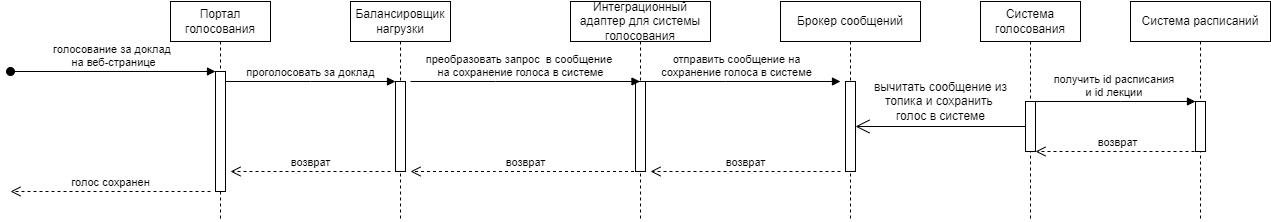

The diagram above was exported from draw.io. Its source (the exported page's mxGraphModel, read from the mxfile embedded in the PNG):
<mxGraphModel dx="1888" dy="992" grid="1" gridSize="10" guides="1" tooltips="1" connect="1" arrows="1" fold="1" page="1" pageScale="1" pageWidth="850" pageHeight="1100" math="0" shadow="0">
  <root>
    <mxCell id="0" />
    <mxCell id="1" parent="0" />
    <mxCell id="aM9ryv3xv72pqoxQDRHE-1" value="Портал голосования" style="shape=umlLifeline;perimeter=lifelinePerimeter;whiteSpace=wrap;html=1;container=0;dropTarget=0;collapsible=0;recursiveResize=0;outlineConnect=0;portConstraint=eastwest;newEdgeStyle={&quot;edgeStyle&quot;:&quot;elbowEdgeStyle&quot;,&quot;elbow&quot;:&quot;vertical&quot;,&quot;curved&quot;:0,&quot;rounded&quot;:0};" parent="1" vertex="1">
      <mxGeometry x="180" y="60" width="100" height="220" as="geometry" />
    </mxCell>
    <mxCell id="aM9ryv3xv72pqoxQDRHE-2" value="" style="html=1;points=[];perimeter=orthogonalPerimeter;outlineConnect=0;targetShapes=umlLifeline;portConstraint=eastwest;newEdgeStyle={&quot;edgeStyle&quot;:&quot;elbowEdgeStyle&quot;,&quot;elbow&quot;:&quot;vertical&quot;,&quot;curved&quot;:0,&quot;rounded&quot;:0};" parent="aM9ryv3xv72pqoxQDRHE-1" vertex="1">
      <mxGeometry x="45" y="70" width="10" height="120" as="geometry" />
    </mxCell>
    <mxCell id="aM9ryv3xv72pqoxQDRHE-3" value="голосование за доклад&amp;nbsp;&lt;div&gt;на веб-странице&lt;/div&gt;" style="html=1;verticalAlign=bottom;startArrow=oval;endArrow=block;startSize=8;edgeStyle=elbowEdgeStyle;elbow=vertical;curved=0;rounded=0;" parent="aM9ryv3xv72pqoxQDRHE-1" target="aM9ryv3xv72pqoxQDRHE-2" edge="1">
      <mxGeometry relative="1" as="geometry">
        <mxPoint x="-160" y="70" as="sourcePoint" />
      </mxGeometry>
    </mxCell>
    <mxCell id="aM9ryv3xv72pqoxQDRHE-5" value="Балансировщик нагрузки" style="shape=umlLifeline;perimeter=lifelinePerimeter;whiteSpace=wrap;html=1;container=0;dropTarget=0;collapsible=0;recursiveResize=0;outlineConnect=0;portConstraint=eastwest;newEdgeStyle={&quot;edgeStyle&quot;:&quot;elbowEdgeStyle&quot;,&quot;elbow&quot;:&quot;vertical&quot;,&quot;curved&quot;:0,&quot;rounded&quot;:0};" parent="1" vertex="1">
      <mxGeometry x="360" y="60" width="100" height="220" as="geometry" />
    </mxCell>
    <mxCell id="aM9ryv3xv72pqoxQDRHE-6" value="" style="html=1;points=[];perimeter=orthogonalPerimeter;outlineConnect=0;targetShapes=umlLifeline;portConstraint=eastwest;newEdgeStyle={&quot;edgeStyle&quot;:&quot;elbowEdgeStyle&quot;,&quot;elbow&quot;:&quot;vertical&quot;,&quot;curved&quot;:0,&quot;rounded&quot;:0};" parent="aM9ryv3xv72pqoxQDRHE-5" vertex="1">
      <mxGeometry x="45" y="80" width="10" height="90" as="geometry" />
    </mxCell>
    <mxCell id="aM9ryv3xv72pqoxQDRHE-7" value="проголосовать за доклад" style="html=1;verticalAlign=bottom;endArrow=block;edgeStyle=elbowEdgeStyle;elbow=vertical;curved=0;rounded=0;" parent="1" source="aM9ryv3xv72pqoxQDRHE-2" target="aM9ryv3xv72pqoxQDRHE-6" edge="1">
      <mxGeometry relative="1" as="geometry">
        <mxPoint x="335" y="150" as="sourcePoint" />
        <Array as="points">
          <mxPoint x="320" y="140" />
        </Array>
        <mxPoint as="offset" />
      </mxGeometry>
    </mxCell>
    <mxCell id="7Mkb-ycYceXI8_gYsjPh-1" value="Система голосования" style="shape=umlLifeline;perimeter=lifelinePerimeter;whiteSpace=wrap;html=1;container=0;dropTarget=0;collapsible=0;recursiveResize=0;outlineConnect=0;portConstraint=eastwest;newEdgeStyle={&quot;edgeStyle&quot;:&quot;elbowEdgeStyle&quot;,&quot;elbow&quot;:&quot;vertical&quot;,&quot;curved&quot;:0,&quot;rounded&quot;:0};" parent="1" vertex="1">
      <mxGeometry x="990" y="60" width="100" height="220" as="geometry" />
    </mxCell>
    <mxCell id="7Mkb-ycYceXI8_gYsjPh-2" value="" style="html=1;points=[];perimeter=orthogonalPerimeter;outlineConnect=0;targetShapes=umlLifeline;portConstraint=eastwest;newEdgeStyle={&quot;edgeStyle&quot;:&quot;elbowEdgeStyle&quot;,&quot;elbow&quot;:&quot;vertical&quot;,&quot;curved&quot;:0,&quot;rounded&quot;:0};" parent="7Mkb-ycYceXI8_gYsjPh-1" vertex="1">
      <mxGeometry x="45" y="100" width="10" height="50" as="geometry" />
    </mxCell>
    <mxCell id="7Mkb-ycYceXI8_gYsjPh-6" value="возврат" style="html=1;verticalAlign=bottom;endArrow=open;dashed=1;endSize=8;edgeStyle=elbowEdgeStyle;elbow=horizontal;curved=0;rounded=0;" parent="1" edge="1">
      <mxGeometry relative="1" as="geometry">
        <mxPoint x="240" y="230" as="targetPoint" />
        <Array as="points">
          <mxPoint x="325" y="230" />
        </Array>
        <mxPoint x="400" y="230" as="sourcePoint" />
      </mxGeometry>
    </mxCell>
    <mxCell id="7Mkb-ycYceXI8_gYsjPh-7" value="голос сохранен" style="html=1;verticalAlign=bottom;endArrow=open;dashed=1;endSize=8;edgeStyle=elbowEdgeStyle;elbow=horizontal;curved=0;rounded=0;" parent="1" edge="1">
      <mxGeometry relative="1" as="geometry">
        <mxPoint x="20" y="250" as="targetPoint" />
        <Array as="points">
          <mxPoint x="145" y="250" />
        </Array>
        <mxPoint x="220" y="250" as="sourcePoint" />
      </mxGeometry>
    </mxCell>
    <mxCell id="YkICSMTf9dNbr_VCWfyr-2" value="Система расписаний" style="shape=umlLifeline;perimeter=lifelinePerimeter;whiteSpace=wrap;html=1;container=0;dropTarget=0;collapsible=0;recursiveResize=0;outlineConnect=0;portConstraint=eastwest;newEdgeStyle={&quot;edgeStyle&quot;:&quot;elbowEdgeStyle&quot;,&quot;elbow&quot;:&quot;vertical&quot;,&quot;curved&quot;:0,&quot;rounded&quot;:0};" parent="1" vertex="1">
      <mxGeometry x="1140" y="60" width="140" height="220" as="geometry" />
    </mxCell>
    <mxCell id="YkICSMTf9dNbr_VCWfyr-3" value="" style="html=1;points=[];perimeter=orthogonalPerimeter;outlineConnect=0;targetShapes=umlLifeline;portConstraint=eastwest;newEdgeStyle={&quot;edgeStyle&quot;:&quot;elbowEdgeStyle&quot;,&quot;elbow&quot;:&quot;vertical&quot;,&quot;curved&quot;:0,&quot;rounded&quot;:0};" parent="YkICSMTf9dNbr_VCWfyr-2" vertex="1">
      <mxGeometry x="65" y="100" width="10" height="50" as="geometry" />
    </mxCell>
    <mxCell id="YkICSMTf9dNbr_VCWfyr-4" value="получить id расписания&amp;nbsp;&lt;div&gt;и id лекции&amp;nbsp;&lt;/div&gt;" style="html=1;verticalAlign=bottom;endArrow=block;edgeStyle=elbowEdgeStyle;elbow=vertical;curved=0;rounded=0;" parent="1" source="7Mkb-ycYceXI8_gYsjPh-2" target="YkICSMTf9dNbr_VCWfyr-3" edge="1">
      <mxGeometry relative="1" as="geometry">
        <mxPoint x="1050" y="160" as="sourcePoint" />
        <Array as="points">
          <mxPoint x="1130" y="160" />
        </Array>
        <mxPoint x="1200" y="160" as="targetPoint" />
        <mxPoint as="offset" />
      </mxGeometry>
    </mxCell>
    <mxCell id="YkICSMTf9dNbr_VCWfyr-5" value="возврат" style="html=1;verticalAlign=bottom;endArrow=open;dashed=1;endSize=8;edgeStyle=elbowEdgeStyle;elbow=horizontal;curved=0;rounded=0;" parent="1" target="7Mkb-ycYceXI8_gYsjPh-2" edge="1">
      <mxGeometry relative="1" as="geometry">
        <mxPoint x="1050" y="210" as="targetPoint" />
        <Array as="points">
          <mxPoint x="1135" y="210" />
        </Array>
        <mxPoint x="1210" y="210" as="sourcePoint" />
      </mxGeometry>
    </mxCell>
    <mxCell id="WoW-aZX8lp26PRAhiJXP-1" value="Интеграционный адаптер для системы голосования" style="shape=umlLifeline;perimeter=lifelinePerimeter;whiteSpace=wrap;html=1;container=0;dropTarget=0;collapsible=0;recursiveResize=0;outlineConnect=0;portConstraint=eastwest;newEdgeStyle={&quot;edgeStyle&quot;:&quot;elbowEdgeStyle&quot;,&quot;elbow&quot;:&quot;vertical&quot;,&quot;curved&quot;:0,&quot;rounded&quot;:0};" parent="1" vertex="1">
      <mxGeometry x="580" y="60" width="140" height="220" as="geometry" />
    </mxCell>
    <mxCell id="WoW-aZX8lp26PRAhiJXP-2" value="" style="html=1;points=[];perimeter=orthogonalPerimeter;outlineConnect=0;targetShapes=umlLifeline;portConstraint=eastwest;newEdgeStyle={&quot;edgeStyle&quot;:&quot;elbowEdgeStyle&quot;,&quot;elbow&quot;:&quot;vertical&quot;,&quot;curved&quot;:0,&quot;rounded&quot;:0};" parent="WoW-aZX8lp26PRAhiJXP-1" vertex="1">
      <mxGeometry x="65" y="80" width="10" height="90" as="geometry" />
    </mxCell>
    <mxCell id="WoW-aZX8lp26PRAhiJXP-3" value="преобразовать запрос&amp;nbsp; в сообщение&amp;nbsp;&lt;div&gt;на сохранение голоса в системе&lt;/div&gt;" style="html=1;verticalAlign=bottom;endArrow=block;edgeStyle=elbowEdgeStyle;elbow=vertical;curved=0;rounded=0;" parent="1" target="WoW-aZX8lp26PRAhiJXP-1" edge="1">
      <mxGeometry x="-0.0414" relative="1" as="geometry">
        <mxPoint x="420" y="140" as="sourcePoint" />
        <Array as="points">
          <mxPoint x="505" y="140" />
        </Array>
        <mxPoint as="offset" />
        <mxPoint x="610" y="140" as="targetPoint" />
      </mxGeometry>
    </mxCell>
    <mxCell id="WoW-aZX8lp26PRAhiJXP-4" value="возврат" style="html=1;verticalAlign=bottom;endArrow=open;dashed=1;endSize=8;edgeStyle=elbowEdgeStyle;elbow=horizontal;curved=0;rounded=0;" parent="1" source="WoW-aZX8lp26PRAhiJXP-1" edge="1">
      <mxGeometry relative="1" as="geometry">
        <mxPoint x="420" y="230" as="targetPoint" />
        <Array as="points">
          <mxPoint x="505" y="230" />
        </Array>
        <mxPoint x="580" y="230" as="sourcePoint" />
      </mxGeometry>
    </mxCell>
    <mxCell id="WoW-aZX8lp26PRAhiJXP-5" value="Брокер сообщений" style="shape=umlLifeline;perimeter=lifelinePerimeter;whiteSpace=wrap;html=1;container=0;dropTarget=0;collapsible=0;recursiveResize=0;outlineConnect=0;portConstraint=eastwest;newEdgeStyle={&quot;edgeStyle&quot;:&quot;elbowEdgeStyle&quot;,&quot;elbow&quot;:&quot;vertical&quot;,&quot;curved&quot;:0,&quot;rounded&quot;:0};" parent="1" vertex="1">
      <mxGeometry x="790" y="60" width="140" height="220" as="geometry" />
    </mxCell>
    <mxCell id="WoW-aZX8lp26PRAhiJXP-6" value="" style="html=1;points=[];perimeter=orthogonalPerimeter;outlineConnect=0;targetShapes=umlLifeline;portConstraint=eastwest;newEdgeStyle={&quot;edgeStyle&quot;:&quot;elbowEdgeStyle&quot;,&quot;elbow&quot;:&quot;vertical&quot;,&quot;curved&quot;:0,&quot;rounded&quot;:0};" parent="WoW-aZX8lp26PRAhiJXP-5" vertex="1">
      <mxGeometry x="65" y="80" width="10" height="90" as="geometry" />
    </mxCell>
    <mxCell id="WoW-aZX8lp26PRAhiJXP-7" value="отправить сообщение на&lt;div&gt;сохранение голоса в системе&lt;/div&gt;" style="html=1;verticalAlign=bottom;endArrow=block;edgeStyle=elbowEdgeStyle;elbow=vertical;curved=0;rounded=0;" parent="1" edge="1">
      <mxGeometry x="-0.0414" relative="1" as="geometry">
        <mxPoint x="650" y="140" as="sourcePoint" />
        <Array as="points">
          <mxPoint x="735" y="140" />
        </Array>
        <mxPoint as="offset" />
        <mxPoint x="850" y="140" as="targetPoint" />
      </mxGeometry>
    </mxCell>
    <mxCell id="WoW-aZX8lp26PRAhiJXP-8" value="возврат" style="html=1;verticalAlign=bottom;endArrow=open;dashed=1;endSize=8;edgeStyle=elbowEdgeStyle;elbow=horizontal;curved=0;rounded=0;" parent="1" edge="1">
      <mxGeometry relative="1" as="geometry">
        <mxPoint x="660" y="230" as="targetPoint" />
        <Array as="points">
          <mxPoint x="745" y="230" />
        </Array>
        <mxPoint x="850" y="230" as="sourcePoint" />
      </mxGeometry>
    </mxCell>
    <mxCell id="WoW-aZX8lp26PRAhiJXP-13" value="" style="endArrow=open;endFill=1;endSize=12;html=1;rounded=0;" parent="1" source="7Mkb-ycYceXI8_gYsjPh-2" target="WoW-aZX8lp26PRAhiJXP-6" edge="1">
      <mxGeometry width="160" relative="1" as="geometry">
        <mxPoint x="890" y="320" as="sourcePoint" />
        <mxPoint x="1050" y="320" as="targetPoint" />
      </mxGeometry>
    </mxCell>
    <mxCell id="WoW-aZX8lp26PRAhiJXP-14" value="вычитать сообщение из&lt;div&gt;топика и сохранить&amp;nbsp;&lt;/div&gt;&lt;div&gt;голос в системе&lt;/div&gt;" style="text;html=1;align=center;verticalAlign=middle;resizable=0;points=[];autosize=1;strokeColor=none;fillColor=none;" parent="1" vertex="1">
      <mxGeometry x="870" y="130" width="160" height="60" as="geometry" />
    </mxCell>
  </root>
</mxGraphModel>